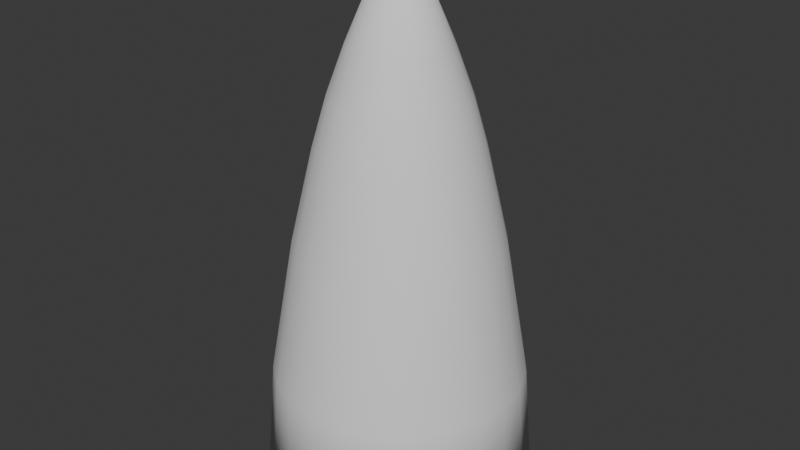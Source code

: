 # Source: miniortree2.blend  (saved by Blender 5.3.31; exported with 4.5.12 LTS)
import bpy
from mathutils import Matrix  # noqa: F401  (used for matrix-valued properties, if any)

bpy.ops.wm.read_factory_settings(use_empty=True)
scene = bpy.context.scene
scene.name = 'Scene'

# ---- collections
col_collection = bpy.data.collections.new('Collection'); scene.collection.children.link(col_collection)

# ---- world
world_world = bpy.data.worlds.new('World'); scene.world = world_world
world_world.use_nodes = True; world_world.node_tree.nodes.clear()
_N = world_world.node_tree.nodes; _L = world_world.node_tree.links
n0 = _N.new('ShaderNodeOutputWorld'); n0.name = 'World Output'; n0.location = (200, 100)
n1 = _N.new('ShaderNodeBackground'); n1.name = 'Background'; n1.location = (-200, 100)
n1.inputs[0].default_value = (0.05088, 0.05088, 0.05088, 1.0)
_L.new(n1.outputs[0], n0.inputs[0])
n0.is_active_output = True
world_world.color = (0.05088, 0.05088, 0.05088)
world_world.sun_shadow_jitter_overblur = 0.0

# ---- meshes
me_cylinder = bpy.data.meshes.new('Cylinder')
me_cylinder.from_pydata([(2.182e-08, 2.753, 2.943), (1.381e-08, 0.3834, 10.24), (0.7125, 2.659, 2.943), (0.09923, 0.3703, 10.24), (1.376, 2.384, 2.943), (0.1917, 0.332, 10.24), (1.947, 1.947, 2.943), (0.2711, 0.2711, 10.24), (2.384, 1.376, 2.943), (0.332, 0.1917, 10.24), (2.659, 0.7125, 2.943), (0.3703, 0.09923, 10.24), (2.753, 2.527e-08, 2.943), (0.3834, -1.243e-08, 10.24), (2.659, -0.7125, 2.943), (0.3703, -0.09923, 10.24), (2.384, -1.376, 2.943), (0.332, -0.1917, 10.24), (1.947, -1.947, 2.943), (0.2711, -0.2711, 10.24), (1.376, -2.384, 2.943), (0.1917, -0.332, 10.24), (0.7125, -2.659, 2.943), (0.09923, -0.3703, 10.24), (2.182e-08, -2.753, 2.943), (1.381e-08, -0.3834, 10.24), (-0.7125, -2.659, 2.943), (-0.09923, -0.3703, 10.24), (-1.376, -2.384, 2.943), (-0.1917, -0.332, 10.24), (-1.947, -1.947, 2.943), (-0.2711, -0.2711, 10.24), (-2.384, -1.376, 2.943), (-0.332, -0.1917, 10.24), (-2.659, -0.7125, 2.943), (-0.3703, -0.09923, 10.24), (-2.753, 2.527e-08, 2.943), (-0.3834, -1.243e-08, 10.24), (-2.659, 0.7125, 2.943), (-0.3703, 0.09923, 10.24), (-2.384, 1.376, 2.943), (-0.332, 0.1917, 10.24), (-1.947, 1.947, 2.943), (-0.2711, 0.2711, 10.24), (-1.376, 2.384, 2.943), (-0.1917, 0.332, 10.24), (-0.7125, 2.659, 2.943), (-0.09923, 0.3703, 10.24), (7.215e-09, 1.335, 8.019), (0.3456, 1.29, 8.019), (0.6677, 1.156, 8.019), (0.9443, 0.9443, 8.019), (1.156, 0.6677, 8.019), (1.29, 0.3456, 8.019), (1.335, 1.137e-08, 8.019), (1.29, -0.3456, 8.019), (1.156, -0.6677, 8.019), (0.9443, -0.9443, 8.019), (0.6677, -1.156, 8.019), (0.3456, -1.29, 8.019), (7.215e-09, -1.335, 8.019), (-0.3456, -1.29, 8.019), (-0.6677, -1.156, 8.019), (-0.9443, -0.9443, 8.019), (-1.156, -0.6677, 8.019), (-1.29, -0.3456, 8.019), (-1.335, 1.137e-08, 8.019), (-1.29, 0.3456, 8.019), (-1.156, 0.6677, 8.019), (-0.9443, 0.9443, 8.019), (-0.6677, 1.156, 8.019), (-0.3456, 1.29, 8.019), (0.5591, 2.086, 5.481), (1.08, 1.871, 5.481), (1.527, 1.527, 5.481), (1.871, 1.08, 5.481), (2.086, 0.5591, 5.481), (2.16, 1.79e-08, 5.481), (2.086, -0.5591, 5.481), (1.871, -1.08, 5.481), (1.527, -1.527, 5.481), (1.08, -1.871, 5.481), (0.5591, -2.086, 5.481), (2.078e-08, -2.16, 5.481), (-0.5591, -2.086, 5.481), (-1.08, -1.871, 5.481), (-1.527, -1.527, 5.481), (-1.871, -1.08, 5.481), (-2.086, -0.5591, 5.481), (-2.16, 1.79e-08, 5.481), (-2.086, 0.5591, 5.481), (-1.871, 1.08, 5.481), (-1.527, 1.527, 5.481), (-1.08, 1.871, 5.481), (-0.5591, 2.086, 5.481), (2.078e-08, 2.16, 5.481), (6.872e-09, 1.798, 6.75), (0.4654, 1.737, 6.75), (0.899, 1.557, 6.75), (1.271, 1.271, 6.75), (1.557, 0.899, 6.75), (1.737, 0.4654, 6.75), (1.798, 1.891e-08, 6.75), (1.737, -0.4654, 6.75), (1.557, -0.899, 6.75), (1.271, -1.271, 6.75), (0.899, -1.557, 6.75), (0.4654, -1.737, 6.75), (6.872e-09, -1.798, 6.75), (-0.4654, -1.737, 6.75), (-0.899, -1.557, 6.75), (-1.271, -1.271, 6.75), (-1.557, -0.899, 6.75), (-1.737, -0.4654, 6.75), (-1.798, 1.891e-08, 6.75), (-1.737, 0.4654, 6.75), (-1.557, 0.899, 6.75), (-1.271, 1.271, 6.75), (-0.899, 1.557, 6.75), (-0.4654, 1.737, 6.75), (-1.041e-07, 3.404, -0.7849), (0.881, 3.288, -0.7849), (1.702, 2.948, -0.7849), (2.407, 2.407, -0.7849), (2.948, 1.702, -0.7849), (3.288, 0.881, -0.7849), (3.404, 2.473e-08, -0.7849), (3.288, -0.881, -0.7849), (2.948, -1.702, -0.7849), (2.407, -2.407, -0.7849), (1.702, -2.948, -0.7849), (0.881, -3.288, -0.7849), (-1.041e-07, -3.404, -0.7849), (-0.881, -3.288, -0.7849), (-1.702, -2.948, -0.7849), (-2.407, -2.407, -0.7849), (-2.948, -1.702, -0.7849), (-3.288, -0.881, -0.7849), (-3.404, 2.473e-08, -0.7849), (-3.288, 0.881, -0.7849), (-2.948, 1.702, -0.7849), (-2.407, 2.407, -0.7849), (-1.702, 2.948, -0.7849), (-0.881, 3.288, -0.7849), (-1.734e-07, 3.639, -3.692), (0.9419, 3.515, -3.692), (1.82, 3.152, -3.692), (2.573, 2.573, -3.692), (3.152, 1.82, -3.692), (3.515, 0.9419, -3.692), (3.639, 2.458e-08, -3.692), (3.515, -0.9419, -3.692), (3.152, -1.82, -3.692), (2.573, -2.573, -3.692), (1.82, -3.152, -3.692), (0.9419, -3.515, -3.692), (-1.734e-07, -3.639, -3.692), (-0.9419, -3.515, -3.692), (-1.82, -3.152, -3.692), (-2.573, -2.573, -3.692), (-3.152, -1.82, -3.692), (-3.515, -0.9419, -3.692), (-3.639, 2.458e-08, -3.692), (-3.515, 0.9419, -3.692), (-3.152, 1.82, -3.692), (-2.573, 2.573, -3.692), (-1.82, 3.152, -3.692), (-0.9419, 3.515, -3.692)], [], [(48, 1, 3, 49), (49, 3, 5, 50), (50, 5, 7, 51), (51, 7, 9, 52), (52, 9, 11, 53), (53, 11, 13, 54), (54, 13, 15, 55), (55, 15, 17, 56), (56, 17, 19, 57), (57, 19, 21, 58), (58, 21, 23, 59), (59, 23, 25, 60), (60, 25, 27, 61), (61, 27, 29, 62), (62, 29, 31, 63), (63, 31, 33, 64), (64, 33, 35, 65), (65, 35, 37, 66), (66, 37, 39, 67), (67, 39, 41, 68), (68, 41, 43, 69), (69, 43, 45, 70), (3, 1, 47, 45, 43, 41, 39, 37, 35, 33, 31, 29, 27, 25, 23, 21, 19, 17, 15, 13, 11, 9, 7, 5), (70, 45, 47, 71), (71, 47, 1, 48), (2, 4, 122, 121), (119, 71, 48, 96), (118, 70, 71, 119), (117, 69, 70, 118), (116, 68, 69, 117), (115, 67, 68, 116), (114, 66, 67, 115), (113, 65, 66, 114), (112, 64, 65, 113), (111, 63, 64, 112), (110, 62, 63, 111), (109, 61, 62, 110), (108, 60, 61, 109), (107, 59, 60, 108), (106, 58, 59, 107), (105, 57, 58, 106), (104, 56, 57, 105), (103, 55, 56, 104), (102, 54, 55, 103), (101, 53, 54, 102), (100, 52, 53, 101), (99, 51, 52, 100), (98, 50, 51, 99), (97, 49, 50, 98), (96, 48, 49, 97), (0, 95, 72, 2), (2, 72, 73, 4), (4, 73, 74, 6), (6, 74, 75, 8), (8, 75, 76, 10), (10, 76, 77, 12), (12, 77, 78, 14), (14, 78, 79, 16), (16, 79, 80, 18), (18, 80, 81, 20), (20, 81, 82, 22), (22, 82, 83, 24), (24, 83, 84, 26), (26, 84, 85, 28), (28, 85, 86, 30), (30, 86, 87, 32), (32, 87, 88, 34), (34, 88, 89, 36), (36, 89, 90, 38), (38, 90, 91, 40), (40, 91, 92, 42), (42, 92, 93, 44), (44, 93, 94, 46), (46, 94, 95, 0), (95, 96, 97, 72), (72, 97, 98, 73), (73, 98, 99, 74), (74, 99, 100, 75), (75, 100, 101, 76), (76, 101, 102, 77), (77, 102, 103, 78), (78, 103, 104, 79), (79, 104, 105, 80), (80, 105, 106, 81), (81, 106, 107, 82), (82, 107, 108, 83), (83, 108, 109, 84), (84, 109, 110, 85), (85, 110, 111, 86), (86, 111, 112, 87), (87, 112, 113, 88), (88, 113, 114, 89), (89, 114, 115, 90), (90, 115, 116, 91), (91, 116, 117, 92), (92, 117, 118, 93), (93, 118, 119, 94), (94, 119, 96, 95), (130, 131, 155, 154), (12, 14, 127, 126), (22, 24, 132, 131), (32, 34, 137, 136), (42, 44, 142, 141), (8, 10, 125, 124), (18, 20, 130, 129), (28, 30, 135, 134), (38, 40, 140, 139), (4, 6, 123, 122), (14, 16, 128, 127), (24, 26, 133, 132), (0, 2, 121, 120), (34, 36, 138, 137), (44, 46, 143, 142), (10, 12, 126, 125), (20, 22, 131, 130), (30, 32, 136, 135), (40, 42, 141, 140), (6, 8, 124, 123), (16, 18, 129, 128), (26, 28, 134, 133), (36, 38, 139, 138), (46, 0, 120, 143), (144, 145, 146, 147, 148, 149, 150, 151, 152, 153, 154, 155, 156, 157, 158, 159, 160, 161, 162, 163, 164, 165, 166, 167), (123, 124, 148, 147), (138, 139, 163, 162), (131, 132, 156, 155), (124, 125, 149, 148), (139, 140, 164, 163), (132, 133, 157, 156), (125, 126, 150, 149), (140, 141, 165, 164), (133, 134, 158, 157), (126, 127, 151, 150), (141, 142, 166, 165), (134, 135, 159, 158), (127, 128, 152, 151), (142, 143, 167, 166), (120, 121, 145, 144), (135, 136, 160, 159), (128, 129, 153, 152), (143, 120, 144, 167), (121, 122, 146, 145), (136, 137, 161, 160), (129, 130, 154, 153), (122, 123, 147, 146), (137, 138, 162, 161)])
me_cylinder.polygons.foreach_set('use_smooth', [True] * 146)
_uv = me_cylinder.uv_layers.new(name='UVMap')
_uv.uv.foreach_set('vector', [1.0, 0.877, 1.0, 1.0, 0.9583, 1.0, 0.9583, 0.877, 0.9583, 0.877, 0.9583, 1.0, 0.9167, 1.0, 0.9167, 0.877, 0.9167, 0.877, 0.9167, 1.0, 0.875, 1.0, 0.875, 0.877, 0.875, 0.877, 0.875, 1.0, 0.8333, 1.0, 0.8333, 0.877, 0.8333, 0.877, 0.8333, 1.0, 0.7917, 1.0, 0.7917, 0.877, 0.7917, 0.877, 0.7917, 1.0, 0.75, 1.0, 0.75, 0.877, 0.75, 0.877, 0.75, 1.0, 0.7083, 1.0, 0.7083, 0.877, 0.7083, 0.877, 0.7083, 1.0, 0.6667, 1.0, 0.6667, 0.877, 0.6667, 0.877, 0.6667, 1.0, 0.625, 1.0, 0.625, 0.877, 0.625, 0.877, 0.625, 1.0, 0.5833, 1.0, 0.5833, 0.877, 0.5833, 0.877, 0.5833, 1.0, 0.5417, 1.0, 0.5417, 0.877, 0.5417, 0.877, 0.5417, 1.0, 0.5, 1.0, 0.5, 0.877, 0.5, 0.877, 0.5, 1.0, 0.4583, 1.0, 0.4583, 0.877, 0.4583, 0.877, 0.4583, 1.0, 0.4167, 1.0, 0.4167, 0.877, 0.4167, 0.877, 0.4167, 1.0, 0.375, 1.0, 0.375, 0.877, 0.375, 0.877, 0.375, 1.0, 0.3333, 1.0, 0.3333, 0.877, 0.3333, 0.877, 0.3333, 1.0, 0.2917, 1.0, 0.2917, 0.877, 0.2917, 0.877, 0.2917, 1.0, 0.25, 1.0, 0.25, 0.877, 0.25, 0.877, 0.25, 1.0, 0.2083, 1.0, 0.2083, 0.877, 0.2083, 0.877, 0.2083, 1.0, 0.1667, 1.0, 0.1667, 0.877, 0.1667, 0.877, 0.1667, 1.0, 0.125, 1.0, 0.125, 0.877, 0.125, 0.877, 0.125, 1.0, 0.08333, 1.0, 0.08333, 0.877, 0.3121, 0.4818, 0.25, 0.49, 0.1879, 0.4818, 0.13, 0.4578, 0.08029, 0.4197, 0.04215, 0.37, 0.01818, 0.3121, 0.01, 0.25, 0.01818, 0.1879, 0.04215, 0.13, 0.08029, 0.08029, 0.13, 0.04215, 0.1879, 0.01818, 0.25, 0.01, 0.3121, 0.01818, 0.37, 0.04215, 0.4197, 0.08029, 0.4578, 0.13, 0.4818, 0.1879, 0.49, 0.25, 0.4818, 0.3121, 0.4578, 0.37, 0.4197, 0.4197, 0.37, 0.4578, 0.08333, 0.877, 0.08333, 1.0, 0.04167, 1.0, 0.04167, 0.877, 0.04167, 0.877, 0.04167, 1.0, -1.863e-07, 1.0, -1.863e-07, 0.877, 0.9583, 0.5, 0.9167, 0.5, 0.9167, 0.5, 0.9583, 0.5, 0.04167, 0.7827, 0.04167, 0.877, -1.863e-07, 0.877, -1.863e-07, 0.7827, 0.08333, 0.7827, 0.08333, 0.877, 0.04167, 0.877, 0.04167, 0.7827, 0.125, 0.7827, 0.125, 0.877, 0.08333, 0.877, 0.08333, 0.7827, 0.1667, 0.7827, 0.1667, 0.877, 0.125, 0.877, 0.125, 0.7827, 0.2083, 0.7827, 0.2083, 0.877, 0.1667, 0.877, 0.1667, 0.7827, 0.25, 0.7827, 0.25, 0.877, 0.2083, 0.877, 0.2083, 0.7827, 0.2917, 0.7827, 0.2917, 0.877, 0.25, 0.877, 0.25, 0.7827, 0.3333, 0.7827, 0.3333, 0.877, 0.2917, 0.877, 0.2917, 0.7827, 0.375, 0.7827, 0.375, 0.877, 0.3333, 0.877, 0.3333, 0.7827, 0.4167, 0.7827, 0.4167, 0.877, 0.375, 0.877, 0.375, 0.7827, 0.4583, 0.7827, 0.4583, 0.877, 0.4167, 0.877, 0.4167, 0.7827, 0.5, 0.7827, 0.5, 0.877, 0.4583, 0.877, 0.4583, 0.7827, 0.5417, 0.7827, 0.5417, 0.877, 0.5, 0.877, 0.5, 0.7827, 0.5833, 0.7827, 0.5833, 0.877, 0.5417, 0.877, 0.5417, 0.7827, 0.625, 0.7827, 0.625, 0.877, 0.5833, 0.877, 0.5833, 0.7827, 0.6667, 0.7827, 0.6667, 0.877, 0.625, 0.877, 0.625, 0.7827, 0.7083, 0.7827, 0.7083, 0.877, 0.6667, 0.877, 0.6667, 0.7827, 0.75, 0.7827, 0.75, 0.877, 0.7083, 0.877, 0.7083, 0.7827, 0.7917, 0.7827, 0.7917, 0.877, 0.75, 0.877, 0.75, 0.7827, 0.8333, 0.7827, 0.8333, 0.877, 0.7917, 0.877, 0.7917, 0.7827, 0.875, 0.7827, 0.875, 0.877, 0.8333, 0.877, 0.8333, 0.7827, 0.9167, 0.7827, 0.9167, 0.877, 0.875, 0.877, 0.875, 0.7827, 0.9583, 0.7827, 0.9583, 0.877, 0.9167, 0.877, 0.9167, 0.7827, 1.0, 0.7827, 1.0, 0.877, 0.9583, 0.877, 0.9583, 0.7827, 1.0, 0.5, 1.0, 0.6885, 0.9583, 0.6885, 0.9583, 0.5, 0.9583, 0.5, 0.9583, 0.6885, 0.9167, 0.6885, 0.9167, 0.5, 0.9167, 0.5, 0.9167, 0.6885, 0.875, 0.6885, 0.875, 0.5, 0.875, 0.5, 0.875, 0.6885, 0.8333, 0.6885, 0.8333, 0.5, 0.8333, 0.5, 0.8333, 0.6885, 0.7917, 0.6885, 0.7917, 0.5, 0.7917, 0.5, 0.7917, 0.6885, 0.75, 0.6885, 0.75, 0.5, 0.75, 0.5, 0.75, 0.6885, 0.7083, 0.6885, 0.7083, 0.5, 0.7083, 0.5, 0.7083, 0.6885, 0.6667, 0.6885, 0.6667, 0.5, 0.6667, 0.5, 0.6667, 0.6885, 0.625, 0.6885, 0.625, 0.5, 0.625, 0.5, 0.625, 0.6885, 0.5833, 0.6885, 0.5833, 0.5, 0.5833, 0.5, 0.5833, 0.6885, 0.5417, 0.6885, 0.5417, 0.5, 0.5417, 0.5, 0.5417, 0.6885, 0.5, 0.6885, 0.5, 0.5, 0.5, 0.5, 0.5, 0.6885, 0.4583, 0.6885, 0.4583, 0.5, 0.4583, 0.5, 0.4583, 0.6885, 0.4167, 0.6885, 0.4167, 0.5, 0.4167, 0.5, 0.4167, 0.6885, 0.375, 0.6885, 0.375, 0.5, 0.375, 0.5, 0.375, 0.6885, 0.3333, 0.6885, 0.3333, 0.5, 0.3333, 0.5, 0.3333, 0.6885, 0.2917, 0.6885, 0.2917, 0.5, 0.2917, 0.5, 0.2917, 0.6885, 0.25, 0.6885, 0.25, 0.5, 0.25, 0.5, 0.25, 0.6885, 0.2083, 0.6885, 0.2083, 0.5, 0.2083, 0.5, 0.2083, 0.6885, 0.1667, 0.6885, 0.1667, 0.5, 0.1667, 0.5, 0.1667, 0.6885, 0.125, 0.6885, 0.125, 0.5, 0.125, 0.5, 0.125, 0.6885, 0.08333, 0.6885, 0.08333, 0.5, 0.08333, 0.5, 0.08333, 0.6885, 0.04167, 0.6885, 0.04167, 0.5, 0.04167, 0.5, 0.04167, 0.6885, -1.863e-07, 0.6885, -1.863e-07, 0.5, 1.0, 0.6885, 1.0, 0.7827, 0.9583, 0.7827, 0.9583, 0.6885, 0.9583, 0.6885, 0.9583, 0.7827, 0.9167, 0.7827, 0.9167, 0.6885, 0.9167, 0.6885, 0.9167, 0.7827, 0.875, 0.7827, 0.875, 0.6885, 0.875, 0.6885, 0.875, 0.7827, 0.8333, 0.7827, 0.8333, 0.6885, 0.8333, 0.6885, 0.8333, 0.7827, 0.7917, 0.7827, 0.7917, 0.6885, 0.7917, 0.6885, 0.7917, 0.7827, 0.75, 0.7827, 0.75, 0.6885, 0.75, 0.6885, 0.75, 0.7827, 0.7083, 0.7827, 0.7083, 0.6885, 0.7083, 0.6885, 0.7083, 0.7827, 0.6667, 0.7827, 0.6667, 0.6885, 0.6667, 0.6885, 0.6667, 0.7827, 0.625, 0.7827, 0.625, 0.6885, 0.625, 0.6885, 0.625, 0.7827, 0.5833, 0.7827, 0.5833, 0.6885, 0.5833, 0.6885, 0.5833, 0.7827, 0.5417, 0.7827, 0.5417, 0.6885, 0.5417, 0.6885, 0.5417, 0.7827, 0.5, 0.7827, 0.5, 0.6885, 0.5, 0.6885, 0.5, 0.7827, 0.4583, 0.7827, 0.4583, 0.6885, 0.4583, 0.6885, 0.4583, 0.7827, 0.4167, 0.7827, 0.4167, 0.6885, 0.4167, 0.6885, 0.4167, 0.7827, 0.375, 0.7827, 0.375, 0.6885, 0.375, 0.6885, 0.375, 0.7827, 0.3333, 0.7827, 0.3333, 0.6885, 0.3333, 0.6885, 0.3333, 0.7827, 0.2917, 0.7827, 0.2917, 0.6885, 0.2917, 0.6885, 0.2917, 0.7827, 0.25, 0.7827, 0.25, 0.6885, 0.25, 0.6885, 0.25, 0.7827, 0.2083, 0.7827, 0.2083, 0.6885, 0.2083, 0.6885, 0.2083, 0.7827, 0.1667, 0.7827, 0.1667, 0.6885, 0.1667, 0.6885, 0.1667, 0.7827, 0.125, 0.7827, 0.125, 0.6885, 0.125, 0.6885, 0.125, 0.7827, 0.08333, 0.7827, 0.08333, 0.6885, 0.08333, 0.6885, 0.08333, 0.7827, 0.04167, 0.7827, 0.04167, 0.6885, 0.04167, 0.6885, 0.04167, 0.7827, -1.863e-07, 0.7827, -1.863e-07, 0.6885, 0.5833, 0.5, 0.5417, 0.5, 0.5417, 0.5, 0.5833, 0.5, 0.75, 0.5, 0.7083, 0.5, 0.7083, 0.5, 0.75, 0.5, 0.5417, 0.5, 0.5, 0.5, 0.5, 0.5, 0.5417, 0.5, 0.3333, 0.5, 0.2917, 0.5, 0.2917, 0.5, 0.3333, 0.5, 0.125, 0.5, 0.08333, 0.5, 0.08333, 0.5, 0.125, 0.5, 0.8333, 0.5, 0.7917, 0.5, 0.7917, 0.5, 0.8333, 0.5, 0.625, 0.5, 0.5833, 0.5, 0.5833, 0.5, 0.625, 0.5, 0.4167, 0.5, 0.375, 0.5, 0.375, 0.5, 0.4167, 0.5, 0.2083, 0.5, 0.1667, 0.5, 0.1667, 0.5, 0.2083, 0.5, 0.9167, 0.5, 0.875, 0.5, 0.875, 0.5, 0.9167, 0.5, 0.7083, 0.5, 0.6667, 0.5, 0.6667, 0.5, 0.7083, 0.5, 0.5, 0.5, 0.4583, 0.5, 0.4583, 0.5, 0.5, 0.5, 1.0, 0.5, 0.9583, 0.5, 0.9583, 0.5, 1.0, 0.5, 0.2917, 0.5, 0.25, 0.5, 0.25, 0.5, 0.2917, 0.5, 0.08333, 0.5, 0.04167, 0.5, 0.04167, 0.5, 0.08333, 0.5, 0.7917, 0.5, 0.75, 0.5, 0.75, 0.5, 0.7917, 0.5, 0.5833, 0.5, 0.5417, 0.5, 0.5417, 0.5, 0.5833, 0.5, 0.375, 0.5, 0.3333, 0.5, 0.3333, 0.5, 0.375, 0.5, 0.1667, 0.5, 0.125, 0.5, 0.125, 0.5, 0.1667, 0.5, 0.875, 0.5, 0.8333, 0.5, 0.8333, 0.5, 0.875, 0.5, 0.6667, 0.5, 0.625, 0.5, 0.625, 0.5, 0.6667, 0.5, 0.4583, 0.5, 0.4167, 0.5, 0.4167, 0.5, 0.4583, 0.5, 0.25, 0.5, 0.2083, 0.5, 0.2083, 0.5, 0.25, 0.5, 0.04167, 0.5, -1.863e-07, 0.5, -1.863e-07, 0.5, 0.04167, 0.5, 0.75, 0.49, 0.8121, 0.4818, 0.87, 0.4578, 0.9197, 0.4197, 0.9578, 0.37, 0.9818, 0.3121, 0.99, 0.25, 0.9818, 0.1879, 0.9578, 0.13, 0.9197, 0.08029, 0.87, 0.04215, 0.8121, 0.01818, 0.75, 0.01, 0.6879, 0.01818, 0.63, 0.04215, 0.5803, 0.08029, 0.5422, 0.13, 0.5182, 0.1879, 0.51, 0.25, 0.5182, 0.3121, 0.5422, 0.37, 0.5803, 0.4197, 0.63, 0.4578, 0.6879, 0.4818, 0.875, 0.5, 0.8333, 0.5, 0.8333, 0.5, 0.875, 0.5, 0.25, 0.5, 0.2083, 0.5, 0.2083, 0.5, 0.25, 0.5, 0.5417, 0.5, 0.5, 0.5, 0.5, 0.5, 0.5417, 0.5, 0.8333, 0.5, 0.7917, 0.5, 0.7917, 0.5, 0.8333, 0.5, 0.2083, 0.5, 0.1667, 0.5, 0.1667, 0.5, 0.2083, 0.5, 0.5, 0.5, 0.4583, 0.5, 0.4583, 0.5, 0.5, 0.5, 0.7917, 0.5, 0.75, 0.5, 0.75, 0.5, 0.7917, 0.5, 0.1667, 0.5, 0.125, 0.5, 0.125, 0.5, 0.1667, 0.5, 0.4583, 0.5, 0.4167, 0.5, 0.4167, 0.5, 0.4583, 0.5, 0.75, 0.5, 0.7083, 0.5, 0.7083, 0.5, 0.75, 0.5, 0.125, 0.5, 0.08333, 0.5, 0.08333, 0.5, 0.125, 0.5, 0.4167, 0.5, 0.375, 0.5, 0.375, 0.5, 0.4167, 0.5, 0.7083, 0.5, 0.6667, 0.5, 0.6667, 0.5, 0.7083, 0.5, 0.08333, 0.5, 0.04167, 0.5, 0.04167, 0.5, 0.08333, 0.5, 1.0, 0.5, 0.9583, 0.5, 0.9583, 0.5, 1.0, 0.5, 0.375, 0.5, 0.3333, 0.5, 0.3333, 0.5, 0.375, 0.5, 0.6667, 0.5, 0.625, 0.5, 0.625, 0.5, 0.6667, 0.5, 0.04167, 0.5, -1.863e-07, 0.5, -1.863e-07, 0.5, 0.04167, 0.5, 0.9583, 0.5, 0.9167, 0.5, 0.9167, 0.5, 0.9583, 0.5, 0.3333, 0.5, 0.2917, 0.5, 0.2917, 0.5, 0.3333, 0.5, 0.625, 0.5, 0.5833, 0.5, 0.5833, 0.5, 0.625, 0.5, 0.9167, 0.5, 0.875, 0.5, 0.875, 0.5, 0.9167, 0.5, 0.2917, 0.5, 0.25, 0.5, 0.25, 0.5, 0.2917, 0.5])
me_cylinder.update()

# ---- objects
ob_cylinder = bpy.data.objects.new('Cylinder', me_cylinder)

# ---- transforms, parenting, visibility, modifiers, constraints
ob_cylinder.location = (0.0, 0.0, 0.0)

# ---- collection membership
col_collection.objects.link(ob_cylinder)

# ---- scene / render settings (as saved in the file)
scene.frame_start = 1; scene.frame_end = 250; scene.frame_set(38)
scene.render.engine = 'BLENDER_EEVEE_NEXT'
scene.render.bake_bias = 0.0
scene.render.bake_samples = 0
scene.render.compositor_device = 'GPU'
scene.eevee.use_volume_custom_range = False
scene.eevee.fast_gi_thickness_near = 0.1
scene.eevee.fast_gi_thickness_far = 0.0
scene.eevee.ray_tracing_options.screen_trace_thickness = 0.1
bpy.context.view_layer.update()

# ---- added for rendering (the .blend has no active camera and no usable light): camera, sun
cam_auto = bpy.data.cameras.new('AutoCamera')
cam_auto.lens = 50.0
cam_auto.sensor_width = 36.0
cam_auto.clip_end = 1000.0
ob_auto_camera = bpy.data.objects.new('AutoCamera', cam_auto)
scene.collection.objects.link(ob_auto_camera)
ob_auto_camera.location = (16.0297, -19.2356, 16.0999)
ob_auto_camera.rotation_euler = (1.09748, -7.21219e-08, 0.694738)
scene.camera = ob_auto_camera
light_auto_sun = bpy.data.lights.new('AutoSun', 'SUN')
light_auto_sun.energy = 3.0
light_auto_sun.angle = 0.0523599
ob_auto_sun = bpy.data.objects.new('AutoSun', light_auto_sun)
scene.collection.objects.link(ob_auto_sun)
ob_auto_sun.rotation_euler = (0.872665, 0.174533, 0.523599)
bpy.context.view_layer.update()
